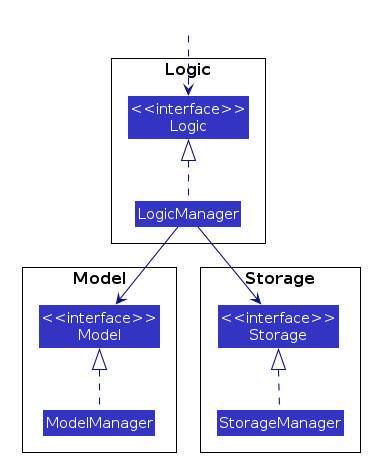

The diagram above was rendered by PlantUML. Its source (embedded in the PNG):
@startuml








skinparam Package {
    BackgroundColor #FFFFFF
    BorderThickness 1
    FontSize 16
}

skinparam Class {
    FontColor #FFFFFF
    FontSize 15
    BorderThickness 1
    BorderColor #FFFFFF
    StereotypeFontColor #FFFFFF
    FontName Arial
}

skinparam Actor {
    BorderColor #000000
    Color #000000
    FontName Arial
}

skinparam Sequence {
    MessageAlign center
    BoxFontSize 15
    BoxPadding 0
    BoxFontColor #FFFFFF
    FontName Arial
}

skinparam Participant {
    FontColor #FFFFFFF
    Padding 20
}

skinparam ArrowFontStyle bold
skinparam MinClassWidth 50
skinparam ParticipantPadding 10
skinparam Shadowing false
skinparam DefaultTextAlignment center
skinparam packageStyle Rectangle

hide footbox
hide members
hide circle
skinparam arrowThickness 1.1
skinparam arrowColor #101086
skinparam classBackgroundColor #3333C4

package Logic as LogicPackage {
Class "<<interface>>\nLogic" as Logic
Class LogicManager
}

package Model as ModelPackage {
Class "<<interface>>\nModel" as Model
Class ModelManager
}

package Storage as StoragePackage {
Class "<<interface>>\nStorage" as Storage
Class StorageManager
}

Class HiddenOutside #FFFFFF
HiddenOutside ..> Logic

LogicManager .up.|> Logic
ModelManager .up.|> Model
StorageManager .up.|> Storage

LogicManager --> Model
LogicManager --> Storage
@enduml